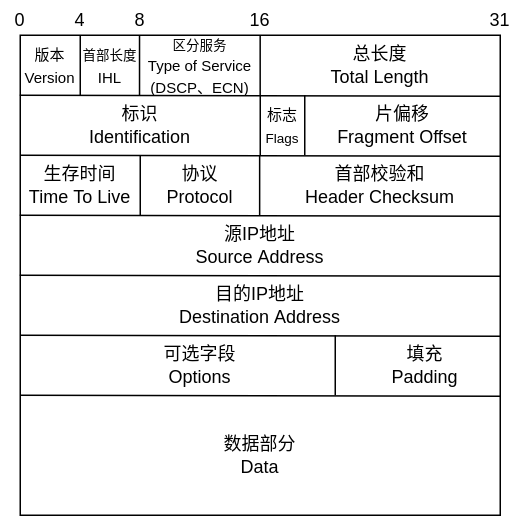

The diagram above was exported from draw.io. Its source (the exported page's mxGraphModel, read from the mxfile embedded in the PNG):
<mxGraphModel dx="677" dy="354" grid="0" gridSize="10" guides="1" tooltips="1" connect="1" arrows="1" fold="1" page="0" pageScale="1" pageWidth="1169" pageHeight="827" math="0" shadow="0">
  <root>
    <mxCell id="0" />
    <mxCell id="1" parent="0" />
    <mxCell id="2" value="" style="rounded=0;whiteSpace=wrap;html=1;comic=0;fillColor=none;fontStyle=1;sketch=0;" vertex="1" parent="1">
      <mxGeometry x="360" y="160" width="320" height="320" as="geometry" />
    </mxCell>
    <mxCell id="3" value="" style="endArrow=none;html=1;rounded=0;" edge="1" parent="1">
      <mxGeometry width="50" height="50" relative="1" as="geometry">
        <mxPoint x="519.95" y="200" as="sourcePoint" />
        <mxPoint x="519.95" y="160" as="targetPoint" />
      </mxGeometry>
    </mxCell>
    <mxCell id="4" value="0" style="text;html=1;strokeColor=none;fillColor=none;align=center;verticalAlign=middle;whiteSpace=wrap;rounded=0;comic=0;" vertex="1" parent="1">
      <mxGeometry x="350" y="140" width="20" height="20" as="geometry" />
    </mxCell>
    <mxCell id="5" value="16" style="text;html=1;strokeColor=none;fillColor=none;align=center;verticalAlign=middle;whiteSpace=wrap;rounded=0;comic=0;" vertex="1" parent="1">
      <mxGeometry x="510" y="140" width="20" height="20" as="geometry" />
    </mxCell>
    <mxCell id="6" value="31" style="text;html=1;strokeColor=none;fillColor=none;align=center;verticalAlign=middle;whiteSpace=wrap;rounded=0;comic=0;" vertex="1" parent="1">
      <mxGeometry x="670" y="140" width="20" height="20" as="geometry" />
    </mxCell>
    <mxCell id="7" value="总长度&lt;br&gt;Total Length" style="text;html=1;strokeColor=none;fillColor=none;align=center;verticalAlign=middle;whiteSpace=wrap;rounded=0;comic=0;sketch=0;" vertex="1" parent="1">
      <mxGeometry x="550" y="160" width="100" height="40" as="geometry" />
    </mxCell>
    <mxCell id="8" value="" style="endArrow=none;html=1;rounded=0;exitX=0.001;exitY=0.165;exitDx=0;exitDy=0;entryX=1.002;entryY=0.168;entryDx=0;entryDy=0;exitPerimeter=0;entryPerimeter=0;" edge="1" parent="1">
      <mxGeometry width="50" height="50" relative="1" as="geometry">
        <mxPoint x="360" y="240" as="sourcePoint" />
        <mxPoint x="680.3200000000002" y="240.7199999999997" as="targetPoint" />
      </mxGeometry>
    </mxCell>
    <mxCell id="9" value="" style="endArrow=none;html=1;rounded=0;exitX=0.001;exitY=0.165;exitDx=0;exitDy=0;entryX=1.002;entryY=0.168;entryDx=0;entryDy=0;exitPerimeter=0;entryPerimeter=0;" edge="1" parent="1">
      <mxGeometry width="50" height="50" relative="1" as="geometry">
        <mxPoint x="359.68000000000006" y="280" as="sourcePoint" />
        <mxPoint x="680" y="280.7199999999997" as="targetPoint" />
      </mxGeometry>
    </mxCell>
    <mxCell id="10" value="" style="endArrow=none;html=1;rounded=0;exitX=0.001;exitY=0.165;exitDx=0;exitDy=0;entryX=1.002;entryY=0.168;entryDx=0;entryDy=0;exitPerimeter=0;entryPerimeter=0;" edge="1" parent="1">
      <mxGeometry width="50" height="50" relative="1" as="geometry">
        <mxPoint x="359.68000000000006" y="200" as="sourcePoint" />
        <mxPoint x="680" y="200.7199999999997" as="targetPoint" />
      </mxGeometry>
    </mxCell>
    <mxCell id="11" value="" style="endArrow=none;html=1;rounded=0;exitX=0.001;exitY=0.165;exitDx=0;exitDy=0;entryX=1.002;entryY=0.168;entryDx=0;entryDy=0;exitPerimeter=0;entryPerimeter=0;" edge="1" parent="1">
      <mxGeometry width="50" height="50" relative="1" as="geometry">
        <mxPoint x="359.67999999999984" y="320" as="sourcePoint" />
        <mxPoint x="680" y="320.7199999999997" as="targetPoint" />
      </mxGeometry>
    </mxCell>
    <mxCell id="12" value="4" style="text;html=1;strokeColor=none;fillColor=none;align=center;verticalAlign=middle;whiteSpace=wrap;rounded=0;comic=0;" vertex="1" parent="1">
      <mxGeometry x="390" y="140" width="20" height="20" as="geometry" />
    </mxCell>
    <mxCell id="13" value="" style="endArrow=none;html=1;rounded=0;exitX=0.001;exitY=0.165;exitDx=0;exitDy=0;entryX=1.002;entryY=0.168;entryDx=0;entryDy=0;exitPerimeter=0;entryPerimeter=0;" edge="1" parent="1">
      <mxGeometry width="50" height="50" relative="1" as="geometry">
        <mxPoint x="360" y="360" as="sourcePoint" />
        <mxPoint x="680.3200000000002" y="360.7199999999998" as="targetPoint" />
      </mxGeometry>
    </mxCell>
    <mxCell id="14" value="数据部分&lt;br&gt;Data" style="text;html=1;strokeColor=none;fillColor=none;align=center;verticalAlign=middle;whiteSpace=wrap;rounded=0;comic=0;" vertex="1" parent="1">
      <mxGeometry x="490" y="420" width="60" height="40" as="geometry" />
    </mxCell>
    <mxCell id="15" value="" style="endArrow=none;html=1;rounded=0;exitX=0.001;exitY=0.165;exitDx=0;exitDy=0;entryX=1.002;entryY=0.168;entryDx=0;entryDy=0;exitPerimeter=0;entryPerimeter=0;" edge="1" parent="1">
      <mxGeometry width="50" height="50" relative="1" as="geometry">
        <mxPoint x="360" y="400" as="sourcePoint" />
        <mxPoint x="680.3200000000002" y="400.7199999999998" as="targetPoint" />
      </mxGeometry>
    </mxCell>
    <mxCell id="16" value="8" style="text;html=1;strokeColor=none;fillColor=none;align=center;verticalAlign=middle;whiteSpace=wrap;rounded=0;comic=0;" vertex="1" parent="1">
      <mxGeometry x="430" y="140" width="20" height="20" as="geometry" />
    </mxCell>
    <mxCell id="17" value="" style="endArrow=none;html=1;rounded=0;" edge="1" parent="1">
      <mxGeometry width="50" height="50" relative="1" as="geometry">
        <mxPoint x="570" y="400" as="sourcePoint" />
        <mxPoint x="570" y="360" as="targetPoint" />
      </mxGeometry>
    </mxCell>
    <mxCell id="18" value="可选字段&lt;br&gt;Options" style="text;html=1;strokeColor=none;fillColor=none;align=center;verticalAlign=middle;whiteSpace=wrap;rounded=0;comic=0;" vertex="1" parent="1">
      <mxGeometry x="430" y="360" width="100" height="40" as="geometry" />
    </mxCell>
    <mxCell id="19" value="填充&lt;br&gt;Padding" style="text;html=1;strokeColor=none;fillColor=none;align=center;verticalAlign=middle;whiteSpace=wrap;rounded=0;comic=0;" vertex="1" parent="1">
      <mxGeometry x="590" y="360" width="80" height="40" as="geometry" />
    </mxCell>
    <mxCell id="20" value="" style="endArrow=none;html=1;rounded=0;" edge="1" parent="1">
      <mxGeometry width="50" height="50" relative="1" as="geometry">
        <mxPoint x="439.52" y="200" as="sourcePoint" />
        <mxPoint x="439.52" y="160" as="targetPoint" />
      </mxGeometry>
    </mxCell>
    <mxCell id="21" value="" style="endArrow=none;html=1;rounded=0;" edge="1" parent="1">
      <mxGeometry width="50" height="50" relative="1" as="geometry">
        <mxPoint x="400" y="200" as="sourcePoint" />
        <mxPoint x="400" y="160" as="targetPoint" />
      </mxGeometry>
    </mxCell>
    <mxCell id="22" value="&lt;font style=&quot;font-size: 9px&quot;&gt;首部长度&lt;/font&gt;&lt;br&gt;&lt;font style=&quot;font-size: 10px&quot;&gt;IHL&lt;/font&gt;" style="text;html=1;strokeColor=none;fillColor=none;align=center;verticalAlign=middle;whiteSpace=wrap;rounded=0;comic=0;sketch=0;" vertex="1" parent="1">
      <mxGeometry x="400" y="160" width="40" height="40" as="geometry" />
    </mxCell>
    <mxCell id="23" value="&lt;font size=&quot;1&quot;&gt;版本&lt;/font&gt;&lt;br&gt;&lt;font style=&quot;font-size: 10px&quot;&gt;Version&lt;/font&gt;" style="text;html=1;strokeColor=none;fillColor=none;align=center;verticalAlign=middle;whiteSpace=wrap;rounded=0;comic=0;sketch=0;" vertex="1" parent="1">
      <mxGeometry x="360" y="160" width="40" height="40" as="geometry" />
    </mxCell>
    <mxCell id="24" value="&lt;font style=&quot;font-size: 9px&quot;&gt;区分服务&lt;br&gt;&lt;/font&gt;&lt;font style=&quot;font-size: 10px&quot;&gt;Type of Service&lt;/font&gt;&lt;br&gt;&lt;span style=&quot;font-size: 10px&quot;&gt;(DSCP、ECN)&lt;/span&gt;" style="text;html=1;strokeColor=none;fillColor=none;align=center;verticalAlign=middle;whiteSpace=wrap;rounded=0;comic=0;sketch=0;" vertex="1" parent="1">
      <mxGeometry x="440" y="160" width="80" height="40" as="geometry" />
    </mxCell>
    <mxCell id="25" value="" style="endArrow=none;html=1;rounded=0;" edge="1" parent="1">
      <mxGeometry width="50" height="50" relative="1" as="geometry">
        <mxPoint x="520" y="240" as="sourcePoint" />
        <mxPoint x="520" y="200" as="targetPoint" />
      </mxGeometry>
    </mxCell>
    <mxCell id="26" value="" style="endArrow=none;html=1;rounded=0;" edge="1" parent="1">
      <mxGeometry width="50" height="50" relative="1" as="geometry">
        <mxPoint x="549.6699999999998" y="240" as="sourcePoint" />
        <mxPoint x="549.6699999999998" y="200" as="targetPoint" />
      </mxGeometry>
    </mxCell>
    <mxCell id="27" value="标识&lt;br&gt;Identification" style="text;html=1;strokeColor=none;fillColor=none;align=center;verticalAlign=middle;whiteSpace=wrap;rounded=0;comic=0;" vertex="1" parent="1">
      <mxGeometry x="390" y="200" width="100" height="40" as="geometry" />
    </mxCell>
    <mxCell id="28" value="&lt;font size=&quot;1&quot;&gt;标志&lt;br&gt;&lt;/font&gt;&lt;font style=&quot;font-size: 9px&quot;&gt;Flags&lt;/font&gt;" style="text;html=1;strokeColor=none;fillColor=none;align=center;verticalAlign=middle;whiteSpace=wrap;rounded=0;comic=0;" vertex="1" parent="1">
      <mxGeometry x="520" y="200" width="30" height="40" as="geometry" />
    </mxCell>
    <mxCell id="29" value="片偏移&lt;br&gt;Fragment Offset" style="text;html=1;strokeColor=none;fillColor=none;align=center;verticalAlign=middle;whiteSpace=wrap;rounded=0;comic=0;" vertex="1" parent="1">
      <mxGeometry x="570" y="200" width="90" height="40" as="geometry" />
    </mxCell>
    <mxCell id="30" value="" style="endArrow=none;html=1;rounded=0;" edge="1" parent="1">
      <mxGeometry width="50" height="50" relative="1" as="geometry">
        <mxPoint x="519.5999999999999" y="280" as="sourcePoint" />
        <mxPoint x="519.5999999999999" y="240" as="targetPoint" />
      </mxGeometry>
    </mxCell>
    <mxCell id="31" value="" style="endArrow=none;html=1;rounded=0;" edge="1" parent="1">
      <mxGeometry width="50" height="50" relative="1" as="geometry">
        <mxPoint x="440" y="280" as="sourcePoint" />
        <mxPoint x="440" y="240" as="targetPoint" />
      </mxGeometry>
    </mxCell>
    <mxCell id="32" value="生存时间&lt;br&gt;Time To Live" style="text;html=1;strokeColor=none;fillColor=none;align=center;verticalAlign=middle;whiteSpace=wrap;rounded=0;comic=0;" vertex="1" parent="1">
      <mxGeometry x="360" y="240" width="80" height="40" as="geometry" />
    </mxCell>
    <mxCell id="33" value="协议&lt;br&gt;Protocol" style="text;html=1;strokeColor=none;fillColor=none;align=center;verticalAlign=middle;whiteSpace=wrap;rounded=0;comic=0;" vertex="1" parent="1">
      <mxGeometry x="440" y="240" width="80" height="40" as="geometry" />
    </mxCell>
    <mxCell id="34" value="首部校验和&lt;br&gt;Header Checksum" style="text;html=1;strokeColor=none;fillColor=none;align=center;verticalAlign=middle;whiteSpace=wrap;rounded=0;comic=0;" vertex="1" parent="1">
      <mxGeometry x="540" y="240" width="120" height="40" as="geometry" />
    </mxCell>
    <mxCell id="35" value="源IP地址&lt;br&gt;Source Address" style="text;html=1;strokeColor=none;fillColor=none;align=center;verticalAlign=middle;whiteSpace=wrap;rounded=0;comic=0;" vertex="1" parent="1">
      <mxGeometry x="470" y="280" width="100" height="40" as="geometry" />
    </mxCell>
    <mxCell id="36" value="目的IP地址&lt;br&gt;Destination Address" style="text;html=1;strokeColor=none;fillColor=none;align=center;verticalAlign=middle;whiteSpace=wrap;rounded=0;comic=0;" vertex="1" parent="1">
      <mxGeometry x="460" y="320" width="120" height="40" as="geometry" />
    </mxCell>
  </root>
</mxGraphModel>